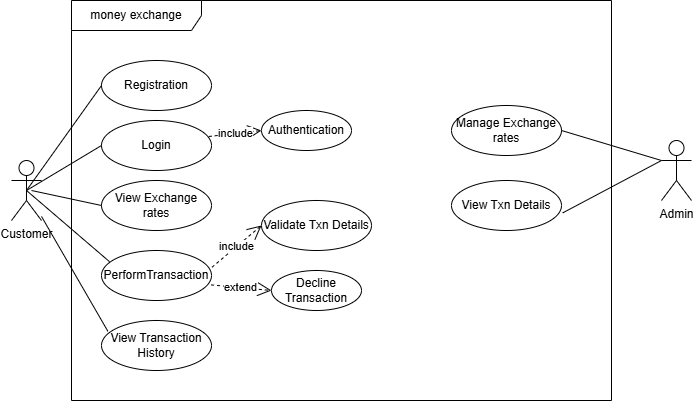

The diagram above was exported from draw.io. Its source (the exported page's mxGraphModel, read from the mxfile embedded in the PNG):
<mxGraphModel dx="1030" dy="535" grid="1" gridSize="10" guides="1" tooltips="1" connect="1" arrows="1" fold="1" page="1" pageScale="1" pageWidth="850" pageHeight="1100" math="0" shadow="0">
  <root>
    <mxCell id="0" />
    <mxCell id="1" parent="0" />
    <mxCell id="50hyDJp5wPtT5f3rXQD_-1" parent="1" style="shape=umlFrame;whiteSpace=wrap;html=1;pointerEvents=0;width=130;height=30;" value="&lt;span data-teams=&quot;true&quot;&gt;money exchange&lt;/span&gt;" vertex="1">
      <mxGeometry height="400" width="540" x="80" y="60" as="geometry" />
    </mxCell>
    <mxCell id="DwZvYzXm60tFTb5p0kox-1" parent="1" style="shape=umlActor;verticalLabelPosition=bottom;verticalAlign=top;html=1;outlineConnect=0;" value="Customer" vertex="1">
      <mxGeometry height="60" width="30" x="20" y="220" as="geometry" />
    </mxCell>
    <mxCell id="DwZvYzXm60tFTb5p0kox-2" parent="1" style="ellipse;whiteSpace=wrap;html=1;" value="Registration" vertex="1">
      <mxGeometry height="50" width="110" x="110" y="120" as="geometry" />
    </mxCell>
    <mxCell id="DwZvYzXm60tFTb5p0kox-3" parent="1" style="ellipse;whiteSpace=wrap;html=1;" value="View Exchange rates" vertex="1">
      <mxGeometry height="50" width="110" x="110" y="240" as="geometry" />
    </mxCell>
    <mxCell id="DwZvYzXm60tFTb5p0kox-4" parent="1" style="ellipse;whiteSpace=wrap;html=1;" value="Login" vertex="1">
      <mxGeometry height="50" width="110" x="110" y="180" as="geometry" />
    </mxCell>
    <mxCell id="DwZvYzXm60tFTb5p0kox-5" parent="1" style="ellipse;whiteSpace=wrap;html=1;" value="Authentication" vertex="1">
      <mxGeometry height="40" width="90" x="270" y="170" as="geometry" />
    </mxCell>
    <mxCell id="DwZvYzXm60tFTb5p0kox-6" edge="1" parent="1" source="DwZvYzXm60tFTb5p0kox-4" style="endArrow=open;endSize=12;dashed=1;html=1;rounded=0;exitX=0.975;exitY=0.32;exitDx=0;exitDy=0;exitPerimeter=0;entryX=0;entryY=0.5;entryDx=0;entryDy=0;" target="DwZvYzXm60tFTb5p0kox-5" value="include">
      <mxGeometry relative="1" width="160" as="geometry">
        <mxPoint x="350" y="280" as="sourcePoint" />
        <mxPoint x="510" y="280" as="targetPoint" />
      </mxGeometry>
    </mxCell>
    <mxCell id="DwZvYzXm60tFTb5p0kox-7" parent="1" style="ellipse;whiteSpace=wrap;html=1;" value="PerformTransaction" vertex="1">
      <mxGeometry height="50" width="110" x="110" y="310" as="geometry" />
    </mxCell>
    <mxCell id="DwZvYzXm60tFTb5p0kox-8" parent="1" style="ellipse;whiteSpace=wrap;html=1;" value="Validate Txn Details" vertex="1">
      <mxGeometry height="50" width="110" x="270" y="260" as="geometry" />
    </mxCell>
    <mxCell id="DwZvYzXm60tFTb5p0kox-9" edge="1" parent="1" source="DwZvYzXm60tFTb5p0kox-7" style="endArrow=open;endSize=12;dashed=1;html=1;rounded=0;exitX=1.004;exitY=0.336;exitDx=0;exitDy=0;exitPerimeter=0;entryX=0;entryY=0.5;entryDx=0;entryDy=0;" target="DwZvYzXm60tFTb5p0kox-8" value="include">
      <mxGeometry relative="1" width="160" as="geometry">
        <mxPoint x="280" y="276" as="sourcePoint" />
        <mxPoint x="333" y="240" as="targetPoint" />
      </mxGeometry>
    </mxCell>
    <mxCell id="DwZvYzXm60tFTb5p0kox-10" edge="1" parent="1" source="DwZvYzXm60tFTb5p0kox-7" style="endArrow=open;endSize=12;dashed=1;html=1;rounded=0;exitX=0.996;exitY=0.688;exitDx=0;exitDy=0;exitPerimeter=0;entryX=0;entryY=0.5;entryDx=0;entryDy=0;" target="DwZvYzXm60tFTb5p0kox-11" value="extend">
      <mxGeometry relative="1" width="160" as="geometry">
        <mxPoint x="220" y="386" as="sourcePoint" />
        <mxPoint x="273" y="350" as="targetPoint" />
      </mxGeometry>
    </mxCell>
    <mxCell id="DwZvYzXm60tFTb5p0kox-11" parent="1" style="ellipse;whiteSpace=wrap;html=1;" value="Decline Transaction" vertex="1">
      <mxGeometry height="40" width="90" x="280" y="330" as="geometry" />
    </mxCell>
    <mxCell id="DwZvYzXm60tFTb5p0kox-13" edge="1" parent="1" source="DwZvYzXm60tFTb5p0kox-1" style="endArrow=none;html=1;rounded=0;exitX=0.5;exitY=0.5;exitDx=0;exitDy=0;exitPerimeter=0;entryX=0;entryY=0.5;entryDx=0;entryDy=0;" target="DwZvYzXm60tFTb5p0kox-2" value="">
      <mxGeometry height="50" relative="1" width="50" as="geometry">
        <mxPoint x="400" y="290" as="sourcePoint" />
        <mxPoint x="450" y="240" as="targetPoint" />
      </mxGeometry>
    </mxCell>
    <mxCell id="DwZvYzXm60tFTb5p0kox-14" edge="1" parent="1" source="DwZvYzXm60tFTb5p0kox-1" style="endArrow=none;html=1;rounded=0;exitX=0.5;exitY=0.5;exitDx=0;exitDy=0;exitPerimeter=0;entryX=0;entryY=0.5;entryDx=0;entryDy=0;" target="DwZvYzXm60tFTb5p0kox-4" value="">
      <mxGeometry height="50" relative="1" width="50" as="geometry">
        <mxPoint x="50" y="345" as="sourcePoint" />
        <mxPoint x="125" y="240" as="targetPoint" />
      </mxGeometry>
    </mxCell>
    <mxCell id="DwZvYzXm60tFTb5p0kox-15" edge="1" parent="1" style="endArrow=none;html=1;rounded=0;entryX=0;entryY=0.5;entryDx=0;entryDy=0;" target="DwZvYzXm60tFTb5p0kox-3" value="">
      <mxGeometry height="50" relative="1" width="50" as="geometry">
        <mxPoint x="40" y="250" as="sourcePoint" />
        <mxPoint x="125" y="260" as="targetPoint" />
      </mxGeometry>
    </mxCell>
    <mxCell id="DwZvYzXm60tFTb5p0kox-16" edge="1" parent="1" source="DwZvYzXm60tFTb5p0kox-1" style="endArrow=none;html=1;rounded=0;exitX=0.5;exitY=0.5;exitDx=0;exitDy=0;exitPerimeter=0;entryX=0.073;entryY=0.224;entryDx=0;entryDy=0;entryPerimeter=0;" target="DwZvYzXm60tFTb5p0kox-7" value="">
      <mxGeometry height="50" relative="1" width="50" as="geometry">
        <mxPoint x="100" y="395" as="sourcePoint" />
        <mxPoint x="175" y="290" as="targetPoint" />
      </mxGeometry>
    </mxCell>
    <mxCell id="DwZvYzXm60tFTb5p0kox-17" parent="1" style="ellipse;whiteSpace=wrap;html=1;" value="View Transaction History" vertex="1">
      <mxGeometry height="50" width="110" x="110" y="380" as="geometry" />
    </mxCell>
    <mxCell id="DwZvYzXm60tFTb5p0kox-18" parent="1" style="shape=umlActor;verticalLabelPosition=bottom;verticalAlign=top;html=1;outlineConnect=0;" value="Admin" vertex="1">
      <mxGeometry height="60" width="30" x="670" y="200" as="geometry" />
    </mxCell>
    <mxCell id="DwZvYzXm60tFTb5p0kox-21" parent="1" style="ellipse;whiteSpace=wrap;html=1;" value="Manage Exchange rates" vertex="1">
      <mxGeometry height="50" width="110" x="460" y="165" as="geometry" />
    </mxCell>
    <mxCell id="DwZvYzXm60tFTb5p0kox-22" edge="1" parent="1" source="DwZvYzXm60tFTb5p0kox-21" style="endArrow=none;html=1;rounded=0;entryX=0;entryY=0.3333333333333333;entryDx=0;entryDy=0;entryPerimeter=0;exitX=1;exitY=0.5;exitDx=0;exitDy=0;" target="DwZvYzXm60tFTb5p0kox-18" value="">
      <mxGeometry height="50" relative="1" width="50" as="geometry">
        <mxPoint x="400" y="280" as="sourcePoint" />
        <mxPoint x="450" y="230" as="targetPoint" />
      </mxGeometry>
    </mxCell>
    <mxCell id="DwZvYzXm60tFTb5p0kox-23" parent="1" style="ellipse;whiteSpace=wrap;html=1;" value="View Txn Details" vertex="1">
      <mxGeometry height="50" width="110" x="460" y="240" as="geometry" />
    </mxCell>
    <mxCell id="DwZvYzXm60tFTb5p0kox-24" edge="1" parent="1" source="DwZvYzXm60tFTb5p0kox-23" style="endArrow=none;html=1;rounded=0;entryX=0;entryY=0.3333333333333333;entryDx=0;entryDy=0;entryPerimeter=0;exitX=1.011;exitY=0.648;exitDx=0;exitDy=0;exitPerimeter=0;" target="DwZvYzXm60tFTb5p0kox-18" value="">
      <mxGeometry height="50" relative="1" width="50" as="geometry">
        <mxPoint x="720" y="210" as="sourcePoint" />
        <mxPoint x="790" y="280" as="targetPoint" />
      </mxGeometry>
    </mxCell>
    <mxCell id="DwZvYzXm60tFTb5p0kox-25" edge="1" parent="1" source="DwZvYzXm60tFTb5p0kox-1" style="endArrow=none;html=1;rounded=0;entryX=0.058;entryY=0.216;entryDx=0;entryDy=0;entryPerimeter=0;" target="DwZvYzXm60tFTb5p0kox-17" value="">
      <mxGeometry height="50" relative="1" width="50" as="geometry">
        <mxPoint x="90" y="300" as="sourcePoint" />
        <mxPoint x="173" y="371" as="targetPoint" />
      </mxGeometry>
    </mxCell>
  </root>
</mxGraphModel>